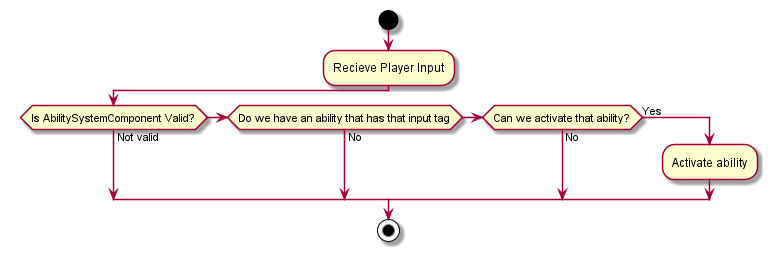

The diagram above was rendered by PlantUML. Its source (embedded in the PNG):
@startuml

start
:Recieve Player Input;
if(Is AbilitySystemComponent Valid?) then (Not valid)
elseif(Do we have an ability that has that input tag) then (No)
elseif(Can we activate that ability?) then (No)
else (Yes)
:Activate ability;
endif

stop
@enduml